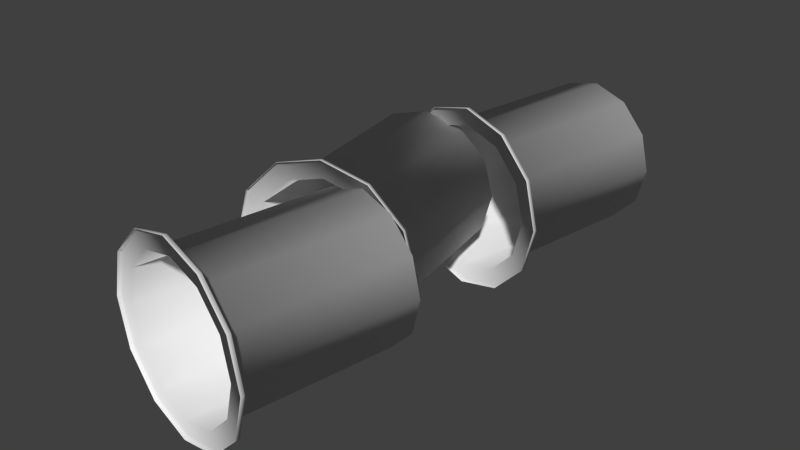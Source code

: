 # Source: 3TopHat.blend  (saved by Blender 2.74.0; exported with 4.5.12 LTS)
import bpy
from mathutils import Matrix  # noqa: F401  (used for matrix-valued properties, if any)

bpy.ops.wm.read_factory_settings(use_empty=True)
scene = bpy.context.scene
scene.name = 'Scene'

# ---- collections
col_collection_1 = bpy.data.collections.new('Collection 1'); scene.collection.children.link(col_collection_1)

# ---- world
world_world = bpy.data.worlds.new('World'); scene.world = world_world
world_world.color = (0.05088, 0.05088, 0.05088)
world_world.use_sun_shadow = False
world_world.sun_shadow_jitter_overblur = 0.0
world_world.cycles.sampling_method = 'MANUAL'
world_world.cycles.sample_map_resolution = 256

# ---- meshes
me_circle = bpy.data.meshes.new('Circle')
me_circle.from_pydata([(-5.007e-09, -0.3403, -1.0), (-0.4924, -0.2534, -0.866), (-0.8529, -0.1899, -0.5), (-0.9848, -0.1666, 4.371e-08), (-0.8529, -0.1899, 0.5), (-0.4924, -0.2534, 0.866), (-1.434e-07, -0.3403, 1.0), (0.4924, -0.4271, 0.866), (0.8529, -0.4907, 0.5), (0.9848, -0.5139, 4.649e-07), (0.8529, -0.4907, -0.5), (0.4924, -0.4271, -0.866), (0.007422, -0.2982, -1.0), (-0.485, -0.2114, -0.866), (-0.8454, -0.1478, -0.5), (-0.9774, -0.1245, 4.184e-08), (-0.8454, -0.1478, 0.5), (-0.485, -0.2114, 0.866), (0.007422, -0.2982, 1.0), (0.4998, -0.385, 0.866), (0.8603, -0.4486, 0.5), (0.9922, -0.4718, 4.63e-07), (0.8603, -0.4486, -0.5), (0.4998, -0.385, -0.866), (0.007422, -0.2982, -0.8001), (-0.3865, -0.2287, -0.6929), (-0.6749, -0.1779, -0.4), (-0.7805, -0.1592, 3.31e-08), (-0.6749, -0.1779, 0.4), (-0.3865, -0.2287, 0.6929), (0.007422, -0.2982, 0.8001), (0.4014, -0.3676, 0.6929), (0.6898, -0.4185, 0.4), (0.7953, -0.4371, 3.701e-07), (0.6898, -0.4185, -0.4), (0.4014, -0.3676, -0.6929), (0.3475, 1.63, -0.8001), (-0.04647, 1.7, -0.6929), (-0.3349, 1.751, -0.4), (-0.4404, 1.769, -5.25e-08), (-0.3349, 1.751, 0.4), (-0.04647, 1.7, 0.6929), (0.3475, 1.63, 0.8001), (0.7414, 1.561, 0.6929), (1.03, 1.51, 0.4), (1.135, 1.491, 2.845e-07), (1.03, 1.51, -0.4), (0.7414, 1.561, -0.6929), (-0.01129, 1.694, -0.1952), (0.1329, 1.668, 0.3512), (0.562, 1.593, -0.3512), (0.7062, 1.567, 0.1952), (-0.04407, 3.547, 0.1952), (-0.1883, 3.521, -0.3512), (-0.6174, 3.446, 0.3512), (-0.7616, 3.42, -0.1952), (-0.008887, 3.553, -0.6929), (0.2795, 3.604, -0.4), (0.3851, 3.622, 2.845e-07), (0.2795, 3.604, 0.4), (-0.008887, 3.553, 0.6929), (-0.4028, 3.483, 0.8001), (-0.7968, 3.414, 0.6929), (-1.085, 3.363, 0.4), (-1.191, 3.345, -5.25e-08), (-1.085, 3.363, -0.4), (-0.7968, 3.414, -0.6929), (-0.4028, 3.483, -0.8001), (0.3312, 1.624, -0.6929), (0.6196, 1.675, -0.4), (0.7251, 1.694, 3.701e-07), (0.6196, 1.675, 0.4), (0.3312, 1.624, 0.6929), (-0.06278, 1.555, 0.8001), (-0.4567, 1.485, 0.6929), (-0.7451, 1.435, 0.4), (-0.8507, 1.416, 3.31e-08), (-0.7451, 1.435, -0.4), (-0.4567, 1.485, -0.6929), (-0.06278, 1.555, -0.8001), (0.4296, 1.642, -0.866), (0.7901, 1.705, -0.5), (0.922, 1.729, 4.63e-07), (0.7901, 1.705, 0.5), (0.4296, 1.642, 0.866), (-0.06278, 1.555, 1.0), (-0.5552, 1.468, 0.866), (-0.9157, 1.405, 0.5), (-1.048, 1.381, 4.184e-08), (-0.9157, 1.405, -0.5), (-0.5552, 1.468, -0.866), (-0.06278, 1.555, -1.0), (0.437, 1.6, -0.866), (0.7975, 1.663, -0.5), (0.9294, 1.686, 4.649e-07), (0.7975, 1.663, 0.5), (0.437, 1.6, 0.866), (-0.05536, 1.513, 1.0), (-0.5478, 1.426, 0.866), (-0.9082, 1.362, 0.5), (-1.04, 1.339, 4.371e-08), (-0.9082, 1.362, -0.5), (-0.5478, 1.426, -0.866), (-0.05536, 1.513, -1.0), (0.8934, 5.3, 0.1952), (0.7492, 5.326, -0.3512), (0.3201, 5.401, 0.3512), (0.1759, 5.427, -0.1952), (0.9286, 5.294, -0.6929), (1.217, 5.243, -0.4), (1.323, 5.225, 2.845e-07), (1.217, 5.243, 0.4), (0.9286, 5.294, 0.6929), (0.5347, 5.364, 0.8001), (0.1407, 5.433, 0.6929), (-0.1477, 5.484, 0.4), (-0.2532, 5.503, -5.25e-08), (-0.1477, 5.484, -0.4), (0.1407, 5.433, -0.6929), (0.5347, 5.364, -0.8001), (0.5886, 3.366, -0.6929), (0.877, 3.315, -0.4), (0.9825, 3.296, 3.701e-07), (0.877, 3.315, 0.4), (0.5886, 3.366, 0.6929), (0.1946, 3.435, 0.8001), (-0.1993, 3.504, 0.6929), (-0.4877, 3.555, 0.4), (-0.5933, 3.574, 3.31e-08), (-0.4877, 3.555, -0.4), (-0.1993, 3.504, -0.6929), (0.1946, 3.435, -0.8001), (0.687, 3.348, -0.866), (1.047, 3.285, -0.5), (1.179, 3.261, 4.63e-07), (1.047, 3.285, 0.5), (0.687, 3.348, 0.866), (0.1946, 3.435, 1.0), (-0.2978, 3.522, 0.866), (-0.6582, 3.585, 0.5), (-0.7902, 3.609, 4.184e-08), (-0.6582, 3.585, -0.5), (-0.2978, 3.522, -0.866), (0.1946, 3.435, -1.0), (0.6796, 3.306, -0.866), (1.04, 3.243, -0.5), (1.172, 3.219, 4.649e-07), (1.04, 3.243, 0.5), (0.6796, 3.306, 0.866), (0.1872, 3.393, 1.0), (-0.3052, 3.48, 0.866), (-0.6657, 3.543, 0.5), (-0.7976, 3.567, 4.371e-08), (-0.6657, 3.543, -0.5), (-0.3052, 3.48, -0.866), (0.1872, 3.393, -1.0)], [], [(0, 12, 23, 11), (11, 23, 22, 10), (10, 22, 21, 9), (9, 21, 20, 8), (8, 20, 19, 7), (7, 19, 18, 6), (6, 18, 17, 5), (5, 17, 16, 4), (4, 16, 15, 3), (3, 15, 14, 2), (2, 14, 13, 1), (1, 13, 12, 0), (12, 24, 35, 23), (23, 35, 34, 22), (22, 34, 33, 21), (21, 33, 32, 20), (20, 32, 31, 19), (19, 31, 30, 18), (18, 30, 29, 17), (17, 29, 28, 16), (16, 28, 27, 15), (15, 27, 26, 14), (14, 26, 25, 13), (13, 25, 24, 12), (24, 36, 47, 35), (35, 47, 46, 34), (34, 46, 45, 33), (33, 45, 44, 32), (32, 44, 43, 31), (31, 43, 42, 30), (30, 42, 41, 29), (29, 41, 40, 28), (28, 40, 39, 27), (27, 39, 38, 26), (26, 38, 37, 25), (25, 37, 36, 24), (38, 39, 48, 37), (37, 48, 50, 36), (36, 50, 46, 47), (39, 40, 49, 48), (48, 49, 51, 50), (50, 51, 45, 46), (40, 41, 42, 49), (49, 42, 43, 51), (51, 43, 44, 45), (54, 61, 60, 52), (76, 64, 65, 77), (77, 65, 66, 78), (78, 66, 67, 79), (65, 64, 55, 66), (66, 55, 53, 67), (67, 53, 57, 56), (64, 63, 54, 55), (55, 54, 52, 53), (53, 52, 58, 57), (63, 62, 61, 54), (52, 60, 59, 58), (74, 62, 63, 75), (88, 76, 77, 89), (89, 77, 78, 90), (90, 78, 79, 91), (79, 67, 56, 68), (68, 56, 57, 69), (69, 57, 58, 70), (70, 58, 59, 71), (71, 59, 60, 72), (72, 60, 61, 73), (73, 61, 62, 74), (75, 63, 64, 76), (86, 74, 75, 87), (100, 88, 89, 101), (101, 89, 90, 102), (102, 90, 91, 103), (91, 79, 68, 80), (80, 68, 69, 81), (81, 69, 70, 82), (82, 70, 71, 83), (83, 71, 72, 84), (84, 72, 73, 85), (85, 73, 74, 86), (87, 75, 76, 88), (97, 85, 86, 98), (99, 87, 88, 100), (98, 86, 87, 99), (96, 84, 85, 97), (103, 91, 80, 92), (92, 80, 81, 93), (95, 83, 84, 96), (94, 82, 83, 95), (93, 81, 82, 94), (106, 113, 112, 104), (128, 116, 117, 129), (129, 117, 118, 130), (130, 118, 119, 131), (117, 116, 107, 118), (118, 107, 105, 119), (119, 105, 109, 108), (116, 115, 106, 107), (107, 106, 104, 105), (105, 104, 110, 109), (115, 114, 113, 106), (104, 112, 111, 110), (126, 114, 115, 127), (140, 128, 129, 141), (141, 129, 130, 142), (142, 130, 131, 143), (131, 119, 108, 120), (120, 108, 109, 121), (121, 109, 110, 122), (122, 110, 111, 123), (123, 111, 112, 124), (124, 112, 113, 125), (125, 113, 114, 126), (127, 115, 116, 128), (138, 126, 127, 139), (152, 140, 141, 153), (153, 141, 142, 154), (154, 142, 143, 155), (143, 131, 120, 132), (132, 120, 121, 133), (133, 121, 122, 134), (134, 122, 123, 135), (135, 123, 124, 136), (136, 124, 125, 137), (137, 125, 126, 138), (139, 127, 128, 140), (149, 137, 138, 150), (151, 139, 140, 152), (150, 138, 139, 151), (148, 136, 137, 149), (155, 143, 132, 144), (144, 132, 133, 145), (147, 135, 136, 148), (146, 134, 135, 147), (145, 133, 134, 146)])
me_circle.polygons.foreach_set('use_smooth', [True] * 135)
me_circle.use_remesh_preserve_volume = False
me_circle.use_remesh_preserve_attributes = False
me_circle.use_mirror_vertex_groups = False
me_circle.update()

# ---- objects
ob_circle = bpy.data.objects.new('Circle', me_circle)

# ---- transforms, parenting, visibility, modifiers, constraints
ob_circle.location = (-3.327e-07, -1.377e-07, 1.688)
ob_circle.scale = (0.4408, 0.4408, 0.4408)
ob_circle.lineart.crease_threshold = 0.0

# ---- collection membership
col_collection_1.objects.link(ob_circle)

# ---- scene / render settings (as saved in the file)
scene.frame_start = 86; scene.frame_end = 112; scene.frame_set(0)
scene.render.engine = 'CYCLES'
scene.render.resolution_percentage = 50
scene.render.dither_intensity = 0.0
scene.cycles.use_denoising = False
scene.cycles.samples = 10
scene.cycles.sampling_pattern = 'TABULATED_SOBOL'
scene.cycles.light_sampling_threshold = 0.0
scene.cycles.use_adaptive_sampling = False
scene.cycles.use_light_tree = False
scene.cycles.blur_glossy = 0.0
scene.cycles.pixel_filter_type = 'GAUSSIAN'
scene.cycles.sample_clamp_indirect = 0.0
scene.view_settings.view_transform = 'Standard'
bpy.context.view_layer.update()

# ---- added for rendering (the .blend has no active camera and no usable light): camera, sun
cam_auto = bpy.data.cameras.new('AutoCamera')
cam_auto.lens = 50.0
cam_auto.sensor_width = 36.0
cam_auto.clip_end = 1000.0
ob_auto_camera = bpy.data.objects.new('AutoCamera', cam_auto)
scene.collection.objects.link(ob_auto_camera)
ob_auto_camera.location = (2.81075, -2.23847, 3.91285)
ob_auto_camera.rotation_euler = (1.09748, -7.21219e-08, 0.694738)
scene.camera = ob_auto_camera
light_auto_sun = bpy.data.lights.new('AutoSun', 'SUN')
light_auto_sun.energy = 3.0
light_auto_sun.angle = 0.0523599
ob_auto_sun = bpy.data.objects.new('AutoSun', light_auto_sun)
scene.collection.objects.link(ob_auto_sun)
ob_auto_sun.rotation_euler = (0.872665, 0.174533, 0.523599)
bpy.context.view_layer.update()

